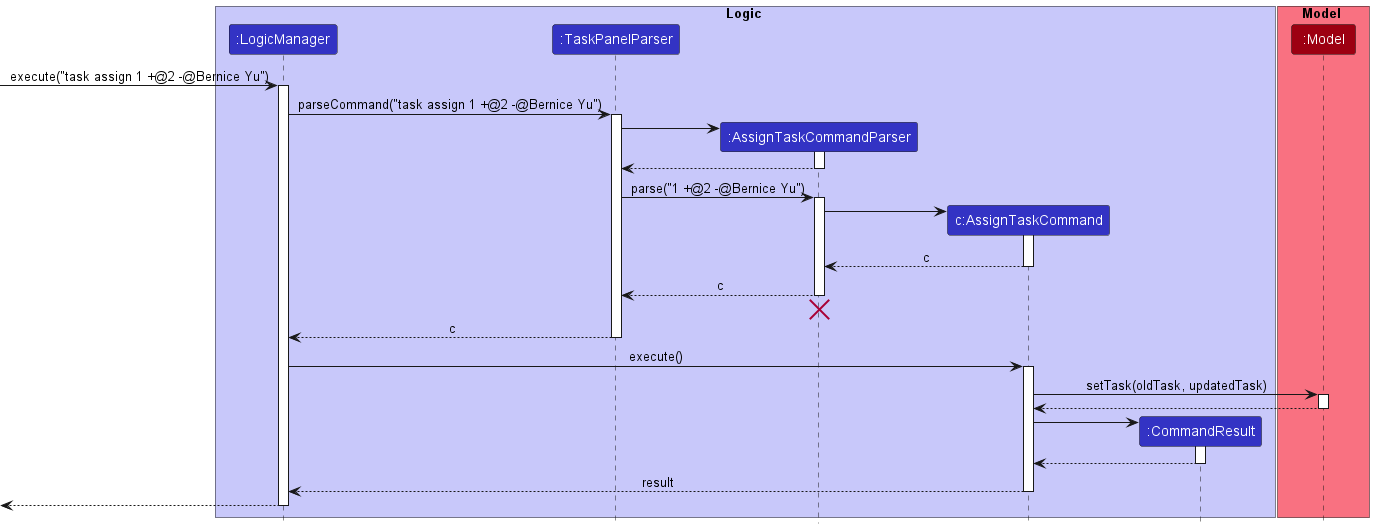

The diagram above was rendered by PlantUML. Its source (embedded in the PNG):
@startuml
!include style.puml

box Logic LOGIC_COLOR_T1
participant ":LogicManager" as LogicManager LOGIC_COLOR
participant ":TaskPanelParser" as TaskPanelParser LOGIC_COLOR
participant ":AssignTaskCommandParser" as AssignTaskCommandParser LOGIC_COLOR
participant "c:AssignTaskCommand" as AssignTaskCommand LOGIC_COLOR
participant ":CommandResult" as CommandResult LOGIC_COLOR
end box

box Model MODEL_COLOR_T1
participant ":Model" as Model MODEL_COLOR
end box

[-> LogicManager : execute("task assign 1 +@2 -@Bernice Yu")
activate LogicManager

LogicManager -> TaskPanelParser : parseCommand("task assign 1 +@2 -@Bernice Yu")
activate TaskPanelParser

create AssignTaskCommandParser
TaskPanelParser -> AssignTaskCommandParser
activate AssignTaskCommandParser

AssignTaskCommandParser --> TaskPanelParser
deactivate AssignTaskCommandParser

TaskPanelParser -> AssignTaskCommandParser : parse("1 +@2 -@Bernice Yu")
activate AssignTaskCommandParser

create AssignTaskCommand
AssignTaskCommandParser -> AssignTaskCommand
activate AssignTaskCommand

AssignTaskCommand --> AssignTaskCommandParser : c
deactivate AssignTaskCommand

AssignTaskCommandParser --> TaskPanelParser : c
deactivate AssignTaskCommandParser
'Hidden arrow to position the destroy marker below the end of the activation bar.
AssignTaskCommandParser -[hidden]-> TaskPanelParser
destroy AssignTaskCommandParser

TaskPanelParser --> LogicManager : c
deactivate TaskPanelParser

LogicManager -> AssignTaskCommand : execute()
activate AssignTaskCommand

AssignTaskCommand -> Model : setTask(oldTask, updatedTask)
activate Model

Model --> AssignTaskCommand
deactivate Model

create CommandResult
AssignTaskCommand -> CommandResult
activate CommandResult

CommandResult --> AssignTaskCommand
deactivate CommandResult

AssignTaskCommand --> LogicManager : result
deactivate AssignTaskCommand

[<--LogicManager
deactivate LogicManager
@enduml